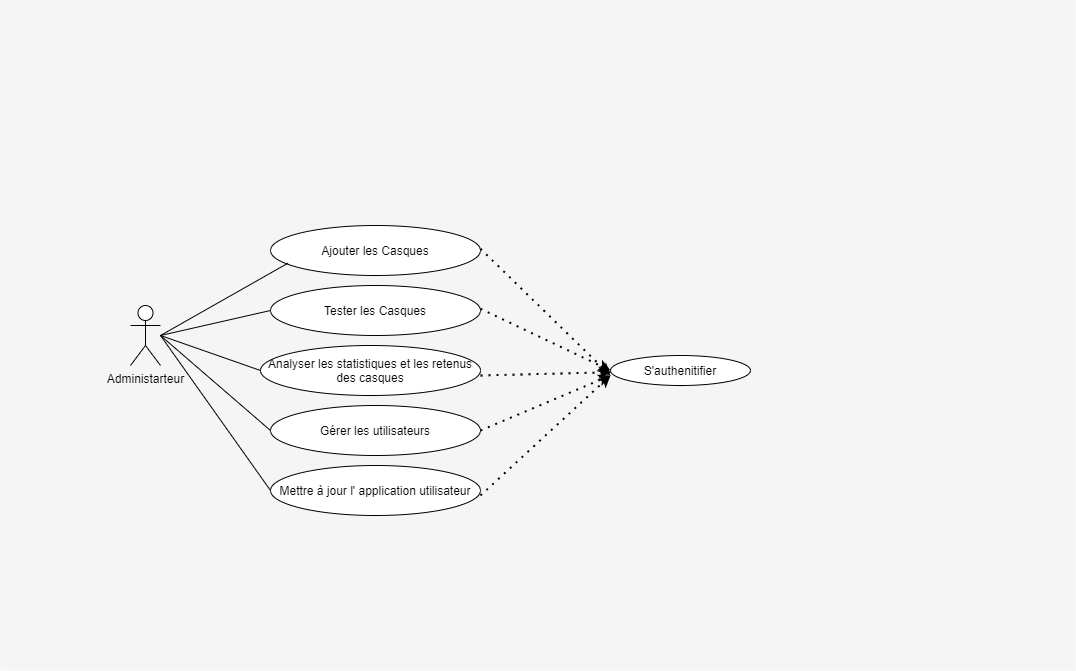

The diagram above was exported from draw.io. Its source (the exported page's mxGraphModel, read from the mxfile embedded in the PNG):
<mxGraphModel dx="1102" dy="706" grid="1" gridSize="10" guides="1" tooltips="1" connect="1" arrows="1" fold="1" page="1" pageScale="1" pageWidth="850" pageHeight="1100" math="0" shadow="0">
  <root>
    <mxCell id="0" />
    <mxCell id="1" parent="0" />
    <mxCell id="dKdSaXE48SgPbhcamS2K-30" value="" style="whiteSpace=wrap;html=1;strokeColor=none;strokeWidth=1;fillColor=#f5f5f5;fontSize=14;" parent="1" vertex="1">
      <mxGeometry x="170" y="295" width="1075" height="670" as="geometry" />
    </mxCell>
    <mxCell id="O7DRdKTKlHjRK0EO36MN-1" value="Administarteur" style="shape=umlActor;verticalLabelPosition=bottom;verticalAlign=top;html=1;outlineConnect=0;" vertex="1" parent="1">
      <mxGeometry x="300" y="600" width="30" height="60" as="geometry" />
    </mxCell>
    <mxCell id="O7DRdKTKlHjRK0EO36MN-5" value="Ajouter les Casques" style="ellipse;whiteSpace=wrap;html=1;" vertex="1" parent="1">
      <mxGeometry x="440" y="520" width="210" height="50" as="geometry" />
    </mxCell>
    <mxCell id="O7DRdKTKlHjRK0EO36MN-6" value="Tester les Casques" style="ellipse;whiteSpace=wrap;html=1;" vertex="1" parent="1">
      <mxGeometry x="440" y="580" width="210" height="50" as="geometry" />
    </mxCell>
    <mxCell id="O7DRdKTKlHjRK0EO36MN-7" value="Gérer les utilisateurs" style="ellipse;whiteSpace=wrap;html=1;" vertex="1" parent="1">
      <mxGeometry x="440" y="700" width="210" height="50" as="geometry" />
    </mxCell>
    <mxCell id="O7DRdKTKlHjRK0EO36MN-8" value="Mettre à jour l' application utilisateur" style="ellipse;whiteSpace=wrap;html=1;" vertex="1" parent="1">
      <mxGeometry x="440" y="760" width="210" height="50" as="geometry" />
    </mxCell>
    <mxCell id="O7DRdKTKlHjRK0EO36MN-9" value="Analyser les statistiques et les retenus des casques" style="ellipse;whiteSpace=wrap;html=1;" vertex="1" parent="1">
      <mxGeometry x="430" y="640" width="220" height="50" as="geometry" />
    </mxCell>
    <mxCell id="O7DRdKTKlHjRK0EO36MN-10" value="S'authenitifier" style="ellipse;whiteSpace=wrap;html=1;" vertex="1" parent="1">
      <mxGeometry x="780" y="650" width="140" height="30" as="geometry" />
    </mxCell>
    <mxCell id="O7DRdKTKlHjRK0EO36MN-11" value="" style="endArrow=classic;dashed=1;html=1;dashPattern=1 3;strokeWidth=2;startArrow=none;startFill=0;endFill=1;" edge="1" parent="1" target="O7DRdKTKlHjRK0EO36MN-10">
      <mxGeometry width="50" height="50" relative="1" as="geometry">
        <mxPoint x="650" y="670" as="sourcePoint" />
        <mxPoint x="700" y="620" as="targetPoint" />
      </mxGeometry>
    </mxCell>
    <mxCell id="O7DRdKTKlHjRK0EO36MN-12" value="" style="endArrow=classic;dashed=1;html=1;dashPattern=1 3;strokeWidth=2;startArrow=none;startFill=0;endFill=1;entryX=0;entryY=0.5;entryDx=0;entryDy=0;" edge="1" parent="1" target="O7DRdKTKlHjRK0EO36MN-10">
      <mxGeometry width="50" height="50" relative="1" as="geometry">
        <mxPoint x="650" y="603.26" as="sourcePoint" />
        <mxPoint x="780.4715802638932" y="599.9982104934027" as="targetPoint" />
      </mxGeometry>
    </mxCell>
    <mxCell id="O7DRdKTKlHjRK0EO36MN-13" value="" style="endArrow=classic;dashed=1;html=1;dashPattern=1 3;strokeWidth=2;startArrow=none;startFill=0;endFill=1;" edge="1" parent="1">
      <mxGeometry width="50" height="50" relative="1" as="geometry">
        <mxPoint x="650" y="543.26" as="sourcePoint" />
        <mxPoint x="780" y="670" as="targetPoint" />
      </mxGeometry>
    </mxCell>
    <mxCell id="O7DRdKTKlHjRK0EO36MN-14" value="" style="endArrow=classic;dashed=1;html=1;dashPattern=1 3;strokeWidth=2;startArrow=none;startFill=0;endFill=1;" edge="1" parent="1">
      <mxGeometry width="50" height="50" relative="1" as="geometry">
        <mxPoint x="650" y="790" as="sourcePoint" />
        <mxPoint x="780" y="670" as="targetPoint" />
      </mxGeometry>
    </mxCell>
    <mxCell id="O7DRdKTKlHjRK0EO36MN-15" value="" style="endArrow=classic;dashed=1;html=1;dashPattern=1 3;strokeWidth=2;startArrow=none;startFill=0;endFill=1;exitX=1;exitY=0.5;exitDx=0;exitDy=0;" edge="1" parent="1" source="O7DRdKTKlHjRK0EO36MN-7">
      <mxGeometry width="50" height="50" relative="1" as="geometry">
        <mxPoint x="660" y="730" as="sourcePoint" />
        <mxPoint x="780" y="670" as="targetPoint" />
      </mxGeometry>
    </mxCell>
    <mxCell id="O7DRdKTKlHjRK0EO36MN-16" value="" style="endArrow=none;html=1;entryX=0;entryY=0.5;entryDx=0;entryDy=0;" edge="1" parent="1" target="O7DRdKTKlHjRK0EO36MN-6">
      <mxGeometry width="50" height="50" relative="1" as="geometry">
        <mxPoint x="330" y="630" as="sourcePoint" />
        <mxPoint x="380" y="580" as="targetPoint" />
      </mxGeometry>
    </mxCell>
    <mxCell id="O7DRdKTKlHjRK0EO36MN-19" value="" style="endArrow=none;html=1;entryX=0.083;entryY=0.754;entryDx=0;entryDy=0;entryPerimeter=0;" edge="1" parent="1" target="O7DRdKTKlHjRK0EO36MN-5">
      <mxGeometry width="50" height="50" relative="1" as="geometry">
        <mxPoint x="330" y="630" as="sourcePoint" />
        <mxPoint x="380" y="580" as="targetPoint" />
      </mxGeometry>
    </mxCell>
    <mxCell id="O7DRdKTKlHjRK0EO36MN-20" value="" style="endArrow=none;html=1;entryX=0;entryY=0.5;entryDx=0;entryDy=0;" edge="1" parent="1" target="O7DRdKTKlHjRK0EO36MN-9">
      <mxGeometry width="50" height="50" relative="1" as="geometry">
        <mxPoint x="330" y="630" as="sourcePoint" />
        <mxPoint x="450" y="622.5" as="targetPoint" />
      </mxGeometry>
    </mxCell>
    <mxCell id="O7DRdKTKlHjRK0EO36MN-21" value="" style="endArrow=none;html=1;entryX=0;entryY=0.5;entryDx=0;entryDy=0;" edge="1" parent="1" target="O7DRdKTKlHjRK0EO36MN-7">
      <mxGeometry width="50" height="50" relative="1" as="geometry">
        <mxPoint x="330" y="630" as="sourcePoint" />
        <mxPoint x="450" y="720" as="targetPoint" />
      </mxGeometry>
    </mxCell>
    <mxCell id="O7DRdKTKlHjRK0EO36MN-22" value="" style="endArrow=none;html=1;entryX=0;entryY=0.5;entryDx=0;entryDy=0;" edge="1" parent="1">
      <mxGeometry width="50" height="50" relative="1" as="geometry">
        <mxPoint x="330" y="630" as="sourcePoint" />
        <mxPoint x="440" y="785" as="targetPoint" />
      </mxGeometry>
    </mxCell>
  </root>
</mxGraphModel>